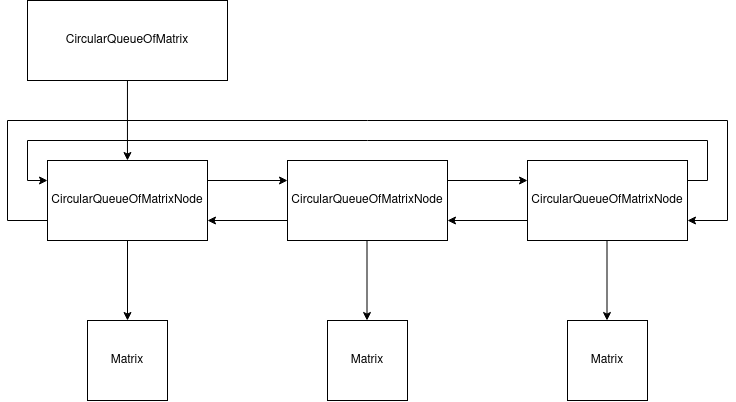

The diagram above was exported from draw.io. Its source (the exported page's mxGraphModel, read from the mxfile embedded in the PNG):
<mxGraphModel dx="1172" dy="643" grid="1" gridSize="10" guides="1" tooltips="1" connect="1" arrows="1" fold="1" page="1" pageScale="1" pageWidth="850" pageHeight="1100" math="0" shadow="0">
  <root>
    <mxCell id="0" />
    <mxCell id="1" parent="0" />
    <mxCell id="BRPdnDFNkAxSkj5SdNQU-7" value="CircularQueueOfMatrix" style="rounded=0;whiteSpace=wrap;html=1;" vertex="1" parent="1">
      <mxGeometry x="60" y="120" width="200" height="80" as="geometry" />
    </mxCell>
    <mxCell id="BRPdnDFNkAxSkj5SdNQU-8" value="CircularQueueOfMatrixNode" style="rounded=0;whiteSpace=wrap;html=1;" vertex="1" parent="1">
      <mxGeometry x="80" y="280" width="160" height="80" as="geometry" />
    </mxCell>
    <mxCell id="BRPdnDFNkAxSkj5SdNQU-9" value="CircularQueueOfMatrixNode" style="rounded=0;whiteSpace=wrap;html=1;" vertex="1" parent="1">
      <mxGeometry x="320" y="280" width="160" height="80" as="geometry" />
    </mxCell>
    <mxCell id="BRPdnDFNkAxSkj5SdNQU-10" value="CircularQueueOfMatrixNode" style="rounded=0;whiteSpace=wrap;html=1;" vertex="1" parent="1">
      <mxGeometry x="560" y="280" width="160" height="80" as="geometry" />
    </mxCell>
    <mxCell id="BRPdnDFNkAxSkj5SdNQU-11" value="" style="endArrow=classic;html=1;rounded=0;exitX=1;exitY=0.25;exitDx=0;exitDy=0;entryX=0;entryY=0.25;entryDx=0;entryDy=0;" edge="1" parent="1" source="BRPdnDFNkAxSkj5SdNQU-8" target="BRPdnDFNkAxSkj5SdNQU-9">
      <mxGeometry width="50" height="50" relative="1" as="geometry">
        <mxPoint x="110" y="230" as="sourcePoint" />
        <mxPoint x="160" y="180" as="targetPoint" />
      </mxGeometry>
    </mxCell>
    <mxCell id="BRPdnDFNkAxSkj5SdNQU-12" value="" style="endArrow=classic;html=1;rounded=0;exitX=1;exitY=0.25;exitDx=0;exitDy=0;entryX=0;entryY=0.25;entryDx=0;entryDy=0;" edge="1" parent="1">
      <mxGeometry width="50" height="50" relative="1" as="geometry">
        <mxPoint x="480" y="300" as="sourcePoint" />
        <mxPoint x="560" y="300" as="targetPoint" />
      </mxGeometry>
    </mxCell>
    <mxCell id="BRPdnDFNkAxSkj5SdNQU-15" value="" style="endArrow=classic;html=1;rounded=0;exitX=0;exitY=0.75;exitDx=0;exitDy=0;entryX=1;entryY=0.75;entryDx=0;entryDy=0;" edge="1" parent="1" source="BRPdnDFNkAxSkj5SdNQU-9" target="BRPdnDFNkAxSkj5SdNQU-8">
      <mxGeometry width="50" height="50" relative="1" as="geometry">
        <mxPoint x="260" y="370" as="sourcePoint" />
        <mxPoint x="340" y="370" as="targetPoint" />
      </mxGeometry>
    </mxCell>
    <mxCell id="BRPdnDFNkAxSkj5SdNQU-16" value="" style="endArrow=classic;html=1;rounded=0;exitX=0;exitY=0.75;exitDx=0;exitDy=0;entryX=1;entryY=0.75;entryDx=0;entryDy=0;" edge="1" parent="1" source="BRPdnDFNkAxSkj5SdNQU-10" target="BRPdnDFNkAxSkj5SdNQU-9">
      <mxGeometry width="50" height="50" relative="1" as="geometry">
        <mxPoint x="290" y="350" as="sourcePoint" />
        <mxPoint x="370" y="350" as="targetPoint" />
      </mxGeometry>
    </mxCell>
    <mxCell id="BRPdnDFNkAxSkj5SdNQU-17" value="" style="endArrow=classic;html=1;rounded=0;exitX=1;exitY=0.25;exitDx=0;exitDy=0;entryX=0;entryY=0.25;entryDx=0;entryDy=0;" edge="1" parent="1" target="BRPdnDFNkAxSkj5SdNQU-8">
      <mxGeometry width="50" height="50" relative="1" as="geometry">
        <mxPoint x="720" y="300" as="sourcePoint" />
        <mxPoint x="40" y="240" as="targetPoint" />
        <Array as="points">
          <mxPoint x="740" y="300" />
          <mxPoint x="740" y="260" />
          <mxPoint x="60" y="260" />
          <mxPoint x="60" y="300" />
        </Array>
      </mxGeometry>
    </mxCell>
    <mxCell id="BRPdnDFNkAxSkj5SdNQU-18" value="" style="endArrow=classic;html=1;rounded=0;entryX=1;entryY=0.75;entryDx=0;entryDy=0;exitX=0;exitY=0.75;exitDx=0;exitDy=0;" edge="1" parent="1" source="BRPdnDFNkAxSkj5SdNQU-8" target="BRPdnDFNkAxSkj5SdNQU-10">
      <mxGeometry width="50" height="50" relative="1" as="geometry">
        <mxPoint x="40" y="340" as="sourcePoint" />
        <mxPoint x="390" y="370" as="targetPoint" />
        <Array as="points">
          <mxPoint x="40" y="340" />
          <mxPoint x="40" y="240" />
          <mxPoint x="760" y="240" />
          <mxPoint x="760" y="340" />
        </Array>
      </mxGeometry>
    </mxCell>
    <mxCell id="BRPdnDFNkAxSkj5SdNQU-19" value="Matrix" style="rounded=0;whiteSpace=wrap;html=1;" vertex="1" parent="1">
      <mxGeometry x="120" y="440" width="80" height="80" as="geometry" />
    </mxCell>
    <mxCell id="BRPdnDFNkAxSkj5SdNQU-20" value="Matrix" style="rounded=0;whiteSpace=wrap;html=1;" vertex="1" parent="1">
      <mxGeometry x="360" y="440" width="80" height="80" as="geometry" />
    </mxCell>
    <mxCell id="BRPdnDFNkAxSkj5SdNQU-21" value="Matrix" style="rounded=0;whiteSpace=wrap;html=1;" vertex="1" parent="1">
      <mxGeometry x="600" y="440" width="80" height="80" as="geometry" />
    </mxCell>
    <mxCell id="BRPdnDFNkAxSkj5SdNQU-22" value="" style="endArrow=classic;html=1;rounded=0;exitX=0.5;exitY=1;exitDx=0;exitDy=0;entryX=0.5;entryY=0;entryDx=0;entryDy=0;" edge="1" parent="1" source="BRPdnDFNkAxSkj5SdNQU-8" target="BRPdnDFNkAxSkj5SdNQU-19">
      <mxGeometry width="50" height="50" relative="1" as="geometry">
        <mxPoint x="470" y="290" as="sourcePoint" />
        <mxPoint x="520" y="240" as="targetPoint" />
      </mxGeometry>
    </mxCell>
    <mxCell id="BRPdnDFNkAxSkj5SdNQU-25" value="" style="endArrow=classic;html=1;rounded=0;exitX=0.5;exitY=1;exitDx=0;exitDy=0;entryX=0.5;entryY=0;entryDx=0;entryDy=0;" edge="1" parent="1">
      <mxGeometry width="50" height="50" relative="1" as="geometry">
        <mxPoint x="399.5" y="360" as="sourcePoint" />
        <mxPoint x="399.5" y="440" as="targetPoint" />
      </mxGeometry>
    </mxCell>
    <mxCell id="BRPdnDFNkAxSkj5SdNQU-26" value="" style="endArrow=classic;html=1;rounded=0;exitX=0.5;exitY=1;exitDx=0;exitDy=0;entryX=0.5;entryY=0;entryDx=0;entryDy=0;" edge="1" parent="1">
      <mxGeometry width="50" height="50" relative="1" as="geometry">
        <mxPoint x="639.5" y="360" as="sourcePoint" />
        <mxPoint x="639.5" y="440" as="targetPoint" />
      </mxGeometry>
    </mxCell>
    <mxCell id="BRPdnDFNkAxSkj5SdNQU-27" value="" style="endArrow=classic;html=1;rounded=0;exitX=0.5;exitY=1;exitDx=0;exitDy=0;entryX=0.5;entryY=0;entryDx=0;entryDy=0;" edge="1" parent="1">
      <mxGeometry width="50" height="50" relative="1" as="geometry">
        <mxPoint x="159.96" y="200" as="sourcePoint" />
        <mxPoint x="159.96" y="280" as="targetPoint" />
      </mxGeometry>
    </mxCell>
  </root>
</mxGraphModel>